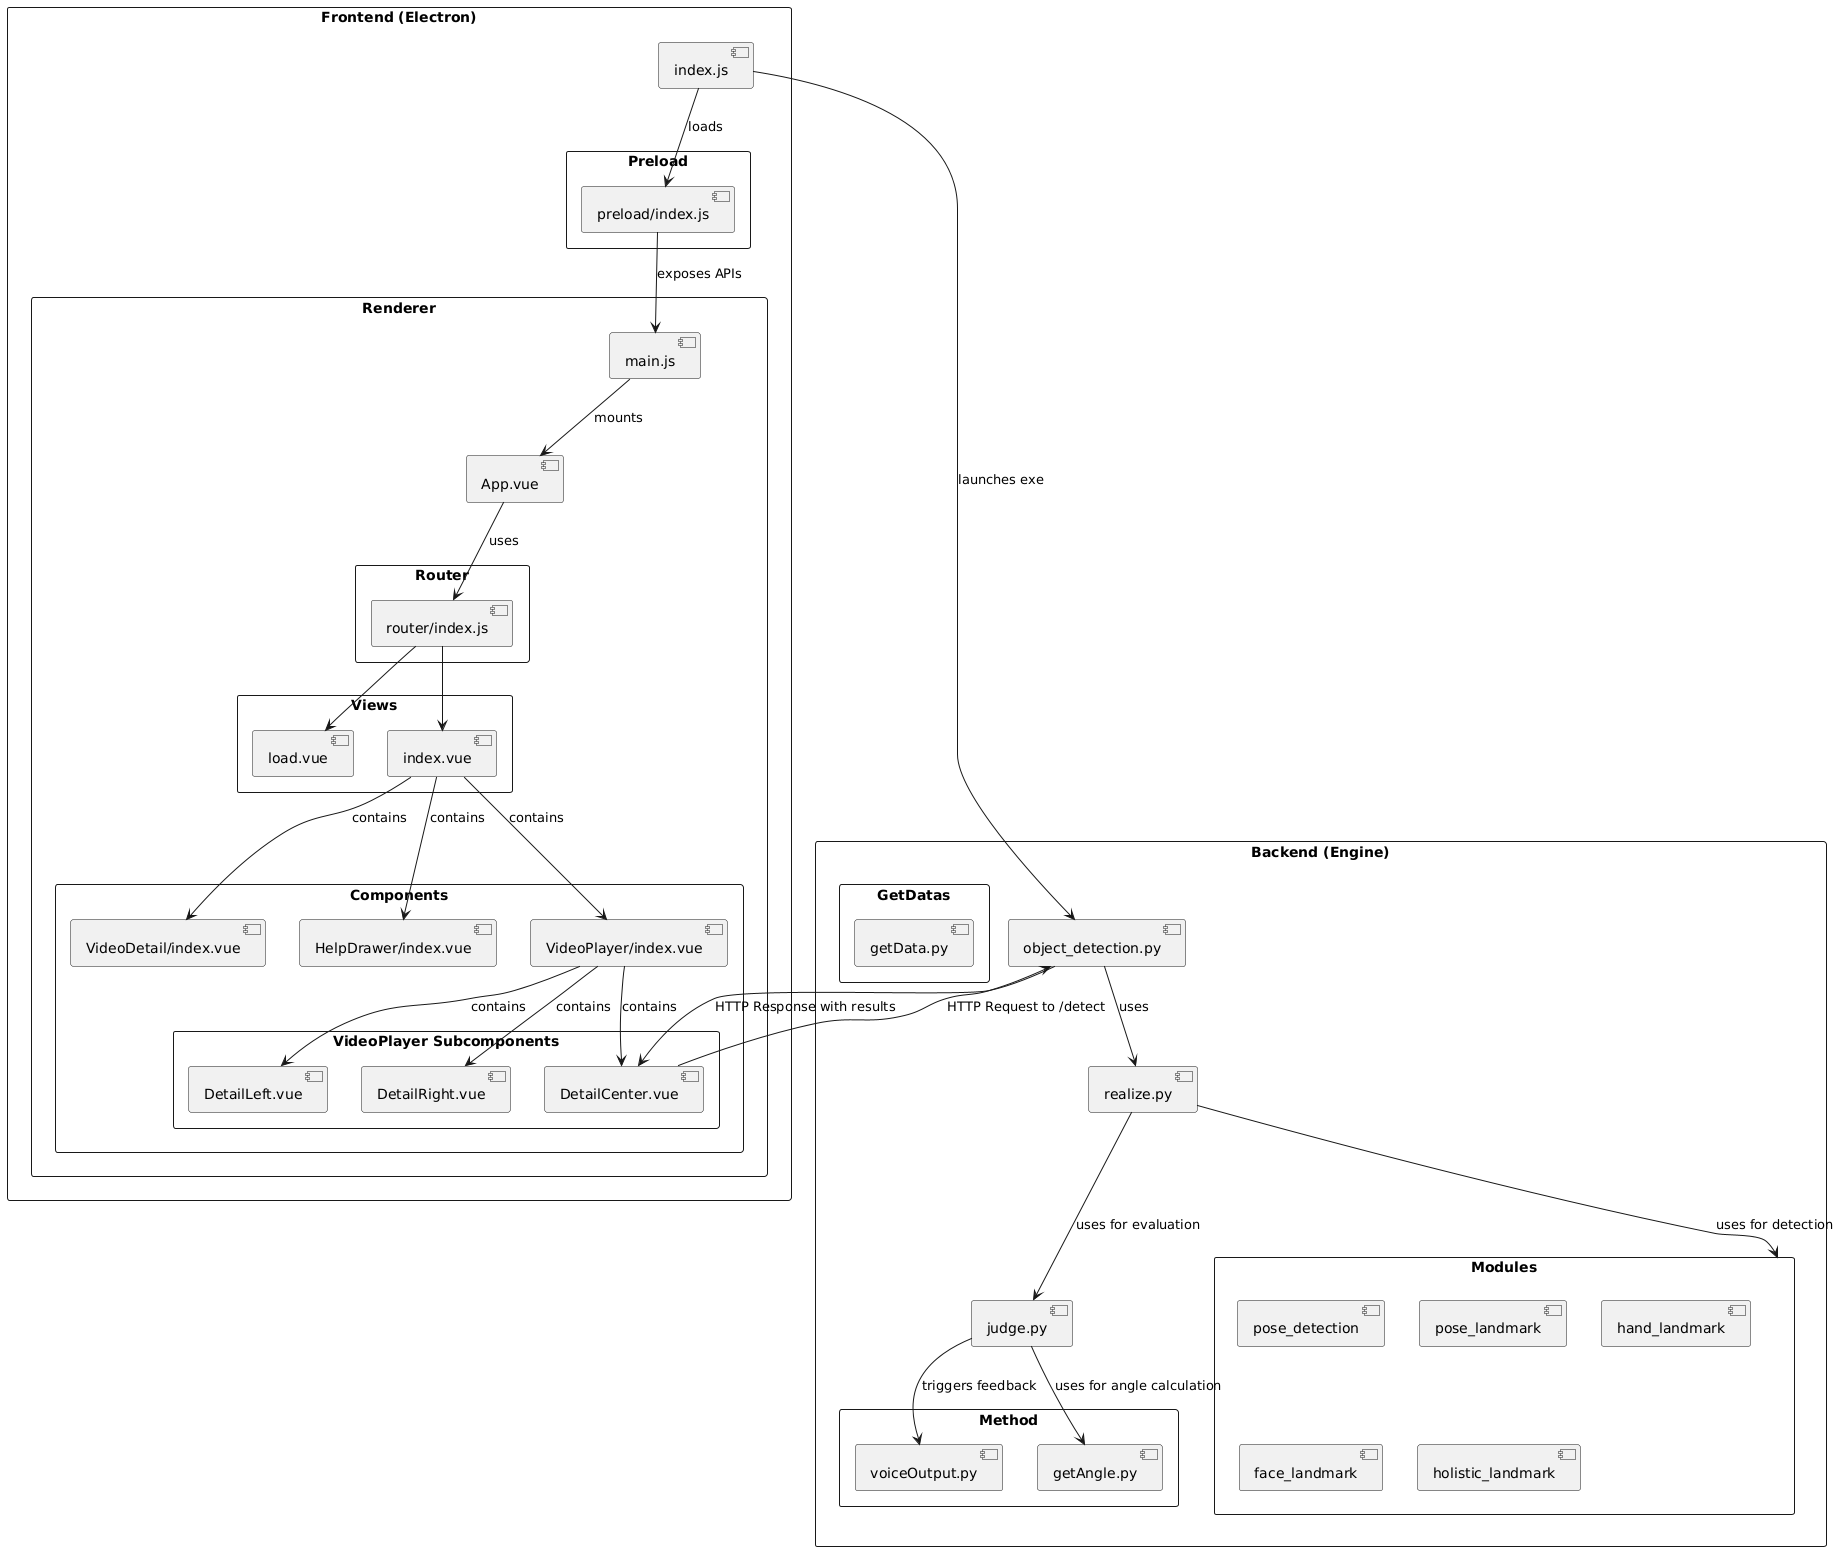

The diagram above was rendered by PlantUML. Its source (embedded in the PNG):
@startuml
' Define package styles
skinparam packageStyle rectangle
skinparam componentStyle uml2

package "Backend (Engine)" {
  [object_detection.py] as BackendEntry
  [realize.py] as PoseDetectionLogic
  [judge.py] as PoseJudgement

  package "Modules" {
    [pose_detection] as PoseDetection
    [pose_landmark] as PoseLandmark
    [hand_landmark] as HandLandmark
    [face_landmark] as FaceLandmark
    [holistic_landmark] as HolisticLandmark
    ' Other modules...
  }

  package "Method" {
    [getAngle.py] as AngleCalculation
    [voiceOutput.py] as VoiceOutput
  }

  package "GetDatas" {
    [getData.py] as DataAcquisition
  }
}

package "Frontend (Electron)" {
  [index.js] as MainProcess

  package "Preload" {
    [preload/index.js] as PreloadAPI
  }

  package "Renderer" {
    [main.js] as RendererEntry
    [App.vue] as MainApp
    
    package "Router" {
      [router/index.js] as RouteConfig
    }
    
    package "Views" {
      [index.vue] as MainView
      [load.vue] as LoadView
    }
    
    package "Components" {
      [VideoPlayer/index.vue] as VideoPlayer
      [VideoDetail/index.vue] as VideoDetail
      [HelpDrawer/index.vue] as HelpDrawer
      
      package "VideoPlayer Subcomponents" {
        [DetailCenter.vue] as VideoPlayerCenter
        [DetailLeft.vue] as VideoPlayerLeft
        [DetailRight.vue] as VideoPlayerRight
      }
    }
  }
}

' Define relationships
BackendEntry --> PoseDetectionLogic : uses
PoseDetectionLogic --> PoseJudgement : uses for evaluation
PoseDetectionLogic --> Modules : uses for detection
PoseJudgement --> AngleCalculation : uses for angle calculation
PoseJudgement --> VoiceOutput : triggers feedback

MainProcess --> PreloadAPI : loads
MainProcess --> BackendEntry : launches exe
PreloadAPI --> RendererEntry : exposes APIs
RendererEntry --> MainApp : mounts
MainApp --> RouteConfig : uses
RouteConfig --> MainView
RouteConfig --> LoadView
MainView --> VideoPlayer : contains
MainView --> VideoDetail : contains
MainView --> HelpDrawer : contains
VideoPlayer --> VideoPlayerCenter : contains
VideoPlayer --> VideoPlayerLeft : contains
VideoPlayer --> VideoPlayerRight : contains

' HTTP Communication
VideoPlayerCenter --> BackendEntry : HTTP Request to /detect
BackendEntry --> VideoPlayerCenter : HTTP Response with results
@enduml